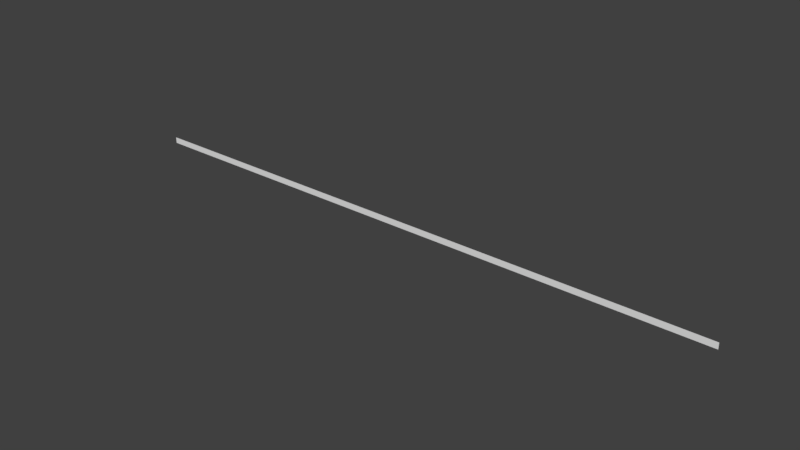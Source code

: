 # Source: DKCBackgroundMesh.blend  (saved by Blender 2.79.0; exported with 4.5.12 LTS)
import bpy
from mathutils import Matrix  # noqa: F401  (used for matrix-valued properties, if any)

bpy.ops.wm.read_factory_settings(use_empty=True)
scene = bpy.context.scene
scene.name = 'Scene'

# ---- collections
col_collection_1 = bpy.data.collections.new('Collection 1'); scene.collection.children.link(col_collection_1)

# ---- materials (node trees are filled in below, after node groups)
mat_material = bpy.data.materials.new('Material')
mat_material.alpha_threshold = 0.0
mat_material.use_transparent_shadow = False
mat_material.roughness = 0.5

# ---- material node trees

# ---- world
world_world = bpy.data.worlds.new('World'); scene.world = world_world
world_world.color = (0.05088, 0.05088, 0.05088)
world_world.use_sun_shadow = False
world_world.sun_shadow_jitter_overblur = 0.0
world_world.cycles.sampling_method = 'MANUAL'

# ---- meshes
me_plane = bpy.data.meshes.new('Plane')
me_plane.from_pydata([(-109.9, 2.711e-10, 4.0), (-109.9, 2.711e-10, -4.0), (-107.1, 2.711e-10, 4.0), (-104.4, 2.711e-10, 4.0), (-101.6, 2.711e-10, 4.0), (-98.85, 2.711e-10, 4.0), (-96.1, 2.711e-10, 4.0), (-93.34, 2.711e-10, 4.0), (-90.58, 2.711e-10, 4.0), (-87.83, 2.711e-10, 4.0), (-85.07, 2.711e-10, 4.0), (-82.32, 2.711e-10, 4.0), (-79.56, 2.711e-10, 4.0), (-76.81, 2.711e-10, 4.0), (-74.05, 2.711e-10, 4.0), (-71.3, 2.711e-10, 4.0), (-68.54, 2.711e-10, 4.0), (-65.79, 2.711e-10, 4.0), (-63.03, 2.711e-10, 4.0), (-60.28, 2.711e-10, 4.0), (-57.52, 2.711e-10, 4.0), (-54.76, 2.711e-10, 4.0), (-52.01, 2.711e-10, 4.0), (-49.25, 2.711e-10, 4.0), (-46.5, 2.711e-10, 4.0), (-43.74, 2.711e-10, 4.0), (-40.99, 2.711e-10, 4.0), (-38.23, 2.711e-10, 4.0), (-35.48, 2.711e-10, 4.0), (-32.72, 2.711e-10, 4.0), (-29.97, 2.711e-10, 4.0), (-27.21, 2.711e-10, 4.0), (-24.45, 2.711e-10, 4.0), (-21.7, 2.711e-10, 4.0), (-18.94, 2.711e-10, 4.0), (-16.19, 2.711e-10, 4.0), (-13.43, 2.711e-10, 4.0), (-10.68, 2.711e-10, 4.0), (-7.922, 2.711e-10, 4.0), (-5.166, 2.711e-10, 4.0), (-2.411, 2.711e-10, 4.0), (0.3444, 2.711e-10, 4.0), (3.1, 2.711e-10, 4.0), (5.855, 2.711e-10, 4.0), (8.611, 2.711e-10, 4.0), (11.37, 2.711e-10, 4.0), (14.12, 2.711e-10, 4.0), (16.88, 2.711e-10, 4.0), (19.63, 2.711e-10, 4.0), (22.39, 2.711e-10, 4.0), (25.14, 2.711e-10, 4.0), (27.9, 2.711e-10, 4.0), (30.65, 2.711e-10, 4.0), (33.41, 2.711e-10, 4.0), (36.16, 2.711e-10, 4.0), (38.92, 2.711e-10, 4.0), (41.68, 2.711e-10, 4.0), (44.43, 2.711e-10, 4.0), (47.19, 2.711e-10, 4.0), (49.94, 2.711e-10, 4.0), (52.7, 2.711e-10, 4.0), (55.45, 2.711e-10, 4.0), (58.21, 2.711e-10, 4.0), (60.96, 2.711e-10, 4.0), (63.72, 2.711e-10, 4.0), (66.47, 2.711e-10, 4.0), (69.23, 2.711e-10, 4.0), (71.99, 2.711e-10, 4.0), (74.74, 2.711e-10, 4.0), (77.5, 2.711e-10, 4.0), (80.25, 2.711e-10, 4.0), (83.01, 2.711e-10, 4.0), (85.76, 2.711e-10, 4.0), (88.52, 2.711e-10, 4.0), (91.27, 2.711e-10, 4.0), (94.03, 2.711e-10, 4.0), (96.78, 2.711e-10, 4.0), (99.54, 2.711e-10, 4.0), (102.3, 2.711e-10, 4.0), (105.1, 2.711e-10, 4.0), (107.8, 2.711e-10, 4.0), (107.8, 2.711e-10, -4.0), (105.1, 2.711e-10, -4.0), (102.3, 2.711e-10, -4.0), (99.54, 2.711e-10, -4.0), (96.78, 2.711e-10, -4.0), (94.03, 2.711e-10, -4.0), (91.27, 2.711e-10, -4.0), (88.52, 2.711e-10, -4.0), (85.76, 2.711e-10, -4.0), (83.01, 2.711e-10, -4.0), (80.25, 2.711e-10, -4.0), (77.5, 2.711e-10, -4.0), (74.74, 2.711e-10, -4.0), (71.99, 2.711e-10, -4.0), (69.23, 2.711e-10, -4.0), (66.47, 2.711e-10, -4.0), (63.72, 2.711e-10, -4.0), (60.96, 2.711e-10, -4.0), (58.21, 2.711e-10, -4.0), (55.45, 2.711e-10, -4.0), (52.7, 2.711e-10, -4.0), (49.94, 2.711e-10, -4.0), (47.19, 2.711e-10, -4.0), (44.43, 2.711e-10, -4.0), (41.68, 2.711e-10, -4.0), (38.92, 2.711e-10, -4.0), (36.17, 2.711e-10, -4.0), (33.41, 2.711e-10, -4.0), (30.65, 2.711e-10, -4.0), (27.9, 2.711e-10, -4.0), (25.14, 2.711e-10, -4.0), (22.39, 2.711e-10, -4.0), (19.63, 2.711e-10, -4.0), (16.88, 2.711e-10, -4.0), (14.12, 2.711e-10, -4.0), (11.37, 2.711e-10, -4.0), (8.611, 2.711e-10, -4.0), (5.855, 2.711e-10, -4.0), (3.1, 2.711e-10, -4.0), (0.3444, 2.711e-10, -4.0), (-2.411, 2.711e-10, -4.0), (-5.166, 2.711e-10, -4.0), (-7.922, 2.711e-10, -4.0), (-10.68, 2.711e-10, -4.0), (-13.43, 2.711e-10, -4.0), (-16.19, 2.711e-10, -4.0), (-18.94, 2.711e-10, -4.0), (-21.7, 2.711e-10, -4.0), (-24.45, 2.711e-10, -4.0), (-27.21, 2.711e-10, -4.0), (-29.97, 2.711e-10, -4.0), (-32.72, 2.711e-10, -4.0), (-35.48, 2.711e-10, -4.0), (-38.23, 2.711e-10, -4.0), (-40.99, 2.711e-10, -4.0), (-43.74, 2.711e-10, -4.0), (-46.5, 2.711e-10, -4.0), (-49.25, 2.711e-10, -4.0), (-52.01, 2.711e-10, -4.0), (-54.76, 2.711e-10, -4.0), (-57.52, 2.711e-10, -4.0), (-60.28, 2.711e-10, -4.0), (-63.03, 2.711e-10, -4.0), (-65.79, 2.711e-10, -4.0), (-68.54, 2.711e-10, -4.0), (-71.3, 2.711e-10, -4.0), (-74.05, 2.711e-10, -4.0), (-76.81, 2.711e-10, -4.0), (-79.56, 2.711e-10, -4.0), (-82.32, 2.711e-10, -4.0), (-85.07, 2.711e-10, -4.0), (-87.83, 2.711e-10, -4.0), (-90.58, 2.711e-10, -4.0), (-93.34, 2.711e-10, -4.0), (-96.1, 2.711e-10, -4.0), (-98.85, 2.711e-10, -4.0), (-101.6, 2.711e-10, -4.0), (-104.4, 2.711e-10, -4.0), (-107.1, 2.711e-10, -4.0), (-107.8, 2.711e-10, -4.0), (-108.5, 2.711e-10, -4.0), (-109.2, 2.711e-10, -4.0), (-109.2, 2.711e-10, 4.0), (-108.5, 2.711e-10, 4.0), (-107.8, 2.711e-10, 4.0), (-106.4, 2.711e-10, 4.0), (-105.7, 2.711e-10, 4.0), (-105.1, 2.711e-10, 4.0), (-103.7, 2.711e-10, 4.0), (-103.0, 2.711e-10, 4.0), (-102.3, 2.711e-10, 4.0), (-100.9, 2.711e-10, 4.0), (-100.2, 2.711e-10, 4.0), (-99.54, 2.711e-10, 4.0), (-98.16, 2.711e-10, 4.0), (-97.47, 2.711e-10, 4.0), (-96.78, 2.711e-10, 4.0), (-95.41, 2.711e-10, 4.0), (-94.72, 2.711e-10, 4.0), (-94.03, 2.711e-10, 4.0), (-92.65, 2.711e-10, 4.0), (-91.96, 2.711e-10, 4.0), (-91.27, 2.711e-10, 4.0), (-89.9, 2.711e-10, 4.0), (-89.21, 2.711e-10, 4.0), (-88.52, 2.711e-10, 4.0), (-87.14, 2.711e-10, 4.0), (-86.45, 2.711e-10, 4.0), (-85.76, 2.711e-10, 4.0), (-84.39, 2.711e-10, 4.0), (-83.7, 2.711e-10, 4.0), (-83.01, 2.711e-10, 4.0), (-81.63, 2.711e-10, 4.0), (-80.94, 2.711e-10, 4.0), (-80.25, 2.711e-10, 4.0), (-78.87, 2.711e-10, 4.0), (-78.19, 2.711e-10, 4.0), (-77.5, 2.711e-10, 4.0), (-76.12, 2.711e-10, 4.0), (-75.43, 2.711e-10, 4.0), (-74.74, 2.711e-10, 4.0), (-73.36, 2.711e-10, 4.0), (-72.67, 2.711e-10, 4.0), (-71.99, 2.711e-10, 4.0), (-70.61, 2.711e-10, 4.0), (-69.92, 2.711e-10, 4.0), (-69.23, 2.711e-10, 4.0), (-67.85, 2.711e-10, 4.0), (-67.16, 2.711e-10, 4.0), (-66.47, 2.711e-10, 4.0), (-65.1, 2.711e-10, 4.0), (-64.41, 2.711e-10, 4.0), (-63.72, 2.711e-10, 4.0), (-62.34, 2.711e-10, 4.0), (-61.65, 2.711e-10, 4.0), (-60.96, 2.711e-10, 4.0), (-59.59, 2.711e-10, 4.0), (-58.9, 2.711e-10, 4.0), (-58.21, 2.711e-10, 4.0), (-56.83, 2.711e-10, 4.0), (-56.14, 2.711e-10, 4.0), (-55.45, 2.711e-10, 4.0), (-54.08, 2.711e-10, 4.0), (-53.39, 2.711e-10, 4.0), (-52.7, 2.711e-10, 4.0), (-51.32, 2.711e-10, 4.0), (-50.63, 2.711e-10, 4.0), (-49.94, 2.711e-10, 4.0), (-48.56, 2.711e-10, 4.0), (-47.88, 2.711e-10, 4.0), (-47.19, 2.711e-10, 4.0), (-45.81, 2.711e-10, 4.0), (-45.12, 2.711e-10, 4.0), (-44.43, 2.711e-10, 4.0), (-43.05, 2.711e-10, 4.0), (-42.36, 2.711e-10, 4.0), (-41.68, 2.711e-10, 4.0), (-40.3, 2.711e-10, 4.0), (-39.61, 2.711e-10, 4.0), (-38.92, 2.711e-10, 4.0), (-37.54, 2.711e-10, 4.0), (-36.85, 2.711e-10, 4.0), (-36.17, 2.711e-10, 4.0), (-34.79, 2.711e-10, 4.0), (-34.1, 2.711e-10, 4.0), (-33.41, 2.711e-10, 4.0), (-32.03, 2.711e-10, 4.0), (-31.34, 2.711e-10, 4.0), (-30.65, 2.711e-10, 4.0), (-29.28, 2.711e-10, 4.0), (-28.59, 2.711e-10, 4.0), (-27.9, 2.711e-10, 4.0), (-26.52, 2.711e-10, 4.0), (-25.83, 2.711e-10, 4.0), (-25.14, 2.711e-10, 4.0), (-23.77, 2.711e-10, 4.0), (-23.08, 2.711e-10, 4.0), (-22.39, 2.711e-10, 4.0), (-21.01, 2.711e-10, 4.0), (-20.32, 2.711e-10, 4.0), (-19.63, 2.711e-10, 4.0), (-18.25, 2.711e-10, 4.0), (-17.57, 2.711e-10, 4.0), (-16.88, 2.711e-10, 4.0), (-15.5, 2.711e-10, 4.0), (-14.81, 2.711e-10, 4.0), (-14.12, 2.711e-10, 4.0), (-12.74, 2.711e-10, 4.0), (-12.06, 2.711e-10, 4.0), (-11.37, 2.711e-10, 4.0), (-9.988, 2.711e-10, 4.0), (-9.3, 2.711e-10, 4.0), (-8.611, 2.711e-10, 4.0), (-7.233, 2.711e-10, 4.0), (-6.544, 2.711e-10, 4.0), (-5.855, 2.711e-10, 4.0), (-4.478, 2.711e-10, 4.0), (-3.789, 2.711e-10, 4.0), (-3.1, 2.711e-10, 4.0), (-1.722, 2.711e-10, 4.0), (-1.033, 2.711e-10, 4.0), (-0.3445, 2.711e-10, 4.0), (1.033, 2.711e-10, 4.0), (1.722, 2.711e-10, 4.0), (2.411, 2.711e-10, 4.0), (3.789, 2.711e-10, 4.0), (4.478, 2.711e-10, 4.0), (5.166, 2.711e-10, 4.0), (6.544, 2.711e-10, 4.0), (7.233, 2.711e-10, 4.0), (7.922, 2.711e-10, 4.0), (9.3, 2.711e-10, 4.0), (9.988, 2.711e-10, 4.0), (10.68, 2.711e-10, 4.0), (12.05, 2.711e-10, 4.0), (12.74, 2.711e-10, 4.0), (13.43, 2.711e-10, 4.0), (14.81, 2.711e-10, 4.0), (15.5, 2.711e-10, 4.0), (16.19, 2.711e-10, 4.0), (17.57, 2.711e-10, 4.0), (18.25, 2.711e-10, 4.0), (18.94, 2.711e-10, 4.0), (20.32, 2.711e-10, 4.0), (21.01, 2.711e-10, 4.0), (21.7, 2.711e-10, 4.0), (23.08, 2.711e-10, 4.0), (23.77, 2.711e-10, 4.0), (24.45, 2.711e-10, 4.0), (25.83, 2.711e-10, 4.0), (26.52, 2.711e-10, 4.0), (27.21, 2.711e-10, 4.0), (28.59, 2.711e-10, 4.0), (29.28, 2.711e-10, 4.0), (29.97, 2.711e-10, 4.0), (31.34, 2.711e-10, 4.0), (32.03, 2.711e-10, 4.0), (32.72, 2.711e-10, 4.0), (34.1, 2.711e-10, 4.0), (34.79, 2.711e-10, 4.0), (35.48, 2.711e-10, 4.0), (36.85, 2.711e-10, 4.0), (37.54, 2.711e-10, 4.0), (38.23, 2.711e-10, 4.0), (39.61, 2.711e-10, 4.0), (40.3, 2.711e-10, 4.0), (40.99, 2.711e-10, 4.0), (42.36, 2.711e-10, 4.0), (43.05, 2.711e-10, 4.0), (43.74, 2.711e-10, 4.0), (45.12, 2.711e-10, 4.0), (45.81, 2.711e-10, 4.0), (46.5, 2.711e-10, 4.0), (47.88, 2.711e-10, 4.0), (48.56, 2.711e-10, 4.0), (49.25, 2.711e-10, 4.0), (50.63, 2.711e-10, 4.0), (51.32, 2.711e-10, 4.0), (52.01, 2.711e-10, 4.0), (53.39, 2.711e-10, 4.0), (54.08, 2.711e-10, 4.0), (54.76, 2.711e-10, 4.0), (56.14, 2.711e-10, 4.0), (56.83, 2.711e-10, 4.0), (57.52, 2.711e-10, 4.0), (58.9, 2.711e-10, 4.0), (59.59, 2.711e-10, 4.0), (60.28, 2.711e-10, 4.0), (61.65, 2.711e-10, 4.0), (62.34, 2.711e-10, 4.0), (63.03, 2.711e-10, 4.0), (64.41, 2.711e-10, 4.0), (65.1, 2.711e-10, 4.0), (65.79, 2.711e-10, 4.0), (67.16, 2.711e-10, 4.0), (67.85, 2.711e-10, 4.0), (68.54, 2.711e-10, 4.0), (69.92, 2.711e-10, 4.0), (70.61, 2.711e-10, 4.0), (71.3, 2.711e-10, 4.0), (72.67, 2.711e-10, 4.0), (73.36, 2.711e-10, 4.0), (74.05, 2.711e-10, 4.0), (75.43, 2.711e-10, 4.0), (76.12, 2.711e-10, 4.0), (76.81, 2.711e-10, 4.0), (78.19, 2.711e-10, 4.0), (78.87, 2.711e-10, 4.0), (79.56, 2.711e-10, 4.0), (80.94, 2.711e-10, 4.0), (81.63, 2.711e-10, 4.0), (82.32, 2.711e-10, 4.0), (83.7, 2.711e-10, 4.0), (84.39, 2.711e-10, 4.0), (85.07, 2.711e-10, 4.0), (86.45, 2.711e-10, 4.0), (87.14, 2.711e-10, 4.0), (87.83, 2.711e-10, 4.0), (89.21, 2.711e-10, 4.0), (89.9, 2.711e-10, 4.0), (90.58, 2.711e-10, 4.0), (91.96, 2.711e-10, 4.0), (92.65, 2.711e-10, 4.0), (93.34, 2.711e-10, 4.0), (94.72, 2.711e-10, 4.0), (95.41, 2.711e-10, 4.0), (96.1, 2.711e-10, 4.0), (97.47, 2.711e-10, 4.0), (98.16, 2.711e-10, 4.0), (98.85, 2.711e-10, 4.0), (100.2, 2.711e-10, 4.0), (100.9, 2.711e-10, 4.0), (101.6, 2.711e-10, 4.0), (103.0, 2.711e-10, 4.0), (103.7, 2.711e-10, 4.0), (104.4, 2.711e-10, 4.0), (105.7, 2.711e-10, 4.0), (106.4, 2.711e-10, 4.0), (107.1, 2.711e-10, 4.0), (108.5, 2.711e-10, 4.0), (109.2, 2.711e-10, 4.0), (-167.7, 2.711e-10, 4.0), (109.2, 2.711e-10, -4.0), (108.5, 2.711e-10, -4.0), (107.1, 2.711e-10, -4.0), (106.4, 2.711e-10, -4.0), (105.7, 2.711e-10, -4.0), (104.4, 2.711e-10, -4.0), (103.7, 2.711e-10, -4.0), (103.0, 2.711e-10, -4.0), (101.6, 2.711e-10, -4.0), (100.9, 2.711e-10, -4.0), (100.2, 2.711e-10, -4.0), (98.85, 2.711e-10, -4.0), (98.16, 2.711e-10, -4.0), (97.47, 2.711e-10, -4.0), (96.1, 2.711e-10, -4.0), (95.41, 2.711e-10, -4.0), (94.72, 2.711e-10, -4.0), (93.34, 2.711e-10, -4.0), (92.65, 2.711e-10, -4.0), (91.96, 2.711e-10, -4.0), (90.58, 2.711e-10, -4.0), (89.9, 2.711e-10, -4.0), (89.21, 2.711e-10, -4.0), (87.83, 2.711e-10, -4.0), (87.14, 2.711e-10, -4.0), (86.45, 2.711e-10, -4.0), (85.07, 2.711e-10, -4.0), (84.39, 2.711e-10, -4.0), (83.7, 2.711e-10, -4.0), (82.32, 2.711e-10, -4.0), (81.63, 2.711e-10, -4.0), (80.94, 2.711e-10, -4.0), (79.56, 2.711e-10, -4.0), (78.87, 2.711e-10, -4.0), (78.19, 2.711e-10, -4.0), (76.81, 2.711e-10, -4.0), (76.12, 2.711e-10, -4.0), (75.43, 2.711e-10, -4.0), (74.05, 2.711e-10, -4.0), (73.36, 2.711e-10, -4.0), (72.67, 2.711e-10, -4.0), (71.3, 2.711e-10, -4.0), (70.61, 2.711e-10, -4.0), (69.92, 2.711e-10, -4.0), (68.54, 2.711e-10, -4.0), (67.85, 2.711e-10, -4.0), (67.16, 2.711e-10, -4.0), (65.79, 2.711e-10, -4.0), (65.1, 2.711e-10, -4.0), (64.41, 2.711e-10, -4.0), (63.03, 2.711e-10, -4.0), (62.34, 2.711e-10, -4.0), (61.65, 2.711e-10, -4.0), (60.28, 2.711e-10, -4.0), (59.59, 2.711e-10, -4.0), (58.9, 2.711e-10, -4.0), (57.52, 2.711e-10, -4.0), (56.83, 2.711e-10, -4.0), (56.14, 2.711e-10, -4.0), (54.76, 2.711e-10, -4.0), (54.08, 2.711e-10, -4.0), (53.39, 2.711e-10, -4.0), (52.01, 2.711e-10, -4.0), (51.32, 2.711e-10, -4.0), (50.63, 2.711e-10, -4.0), (49.25, 2.711e-10, -4.0), (48.56, 2.711e-10, -4.0), (47.88, 2.711e-10, -4.0), (46.5, 2.711e-10, -4.0), (45.81, 2.711e-10, -4.0), (45.12, 2.711e-10, -4.0), (43.74, 2.711e-10, -4.0), (43.05, 2.711e-10, -4.0), (42.36, 2.711e-10, -4.0), (40.99, 2.711e-10, -4.0), (40.3, 2.711e-10, -4.0), (39.61, 2.711e-10, -4.0), (38.23, 2.711e-10, -4.0), (37.54, 2.711e-10, -4.0), (36.85, 2.711e-10, -4.0), (35.48, 2.711e-10, -4.0), (34.79, 2.711e-10, -4.0), (34.1, 2.711e-10, -4.0), (32.72, 2.711e-10, -4.0), (32.03, 2.711e-10, -4.0), (31.34, 2.711e-10, -4.0), (29.97, 2.711e-10, -4.0), (29.28, 2.711e-10, -4.0), (28.59, 2.711e-10, -4.0), (27.21, 2.711e-10, -4.0), (26.52, 2.711e-10, -4.0), (25.83, 2.711e-10, -4.0), (24.45, 2.711e-10, -4.0), (23.77, 2.711e-10, -4.0), (23.08, 2.711e-10, -4.0), (21.7, 2.711e-10, -4.0), (21.01, 2.711e-10, -4.0), (20.32, 2.711e-10, -4.0), (18.94, 2.711e-10, -4.0), (18.25, 2.711e-10, -4.0), (17.57, 2.711e-10, -4.0), (16.19, 2.711e-10, -4.0), (15.5, 2.711e-10, -4.0), (14.81, 2.711e-10, -4.0), (13.43, 2.711e-10, -4.0), (12.74, 2.711e-10, -4.0), (12.06, 2.711e-10, -4.0), (10.68, 2.711e-10, -4.0), (9.988, 2.711e-10, -4.0), (9.3, 2.711e-10, -4.0), (7.922, 2.711e-10, -4.0), (7.233, 2.711e-10, -4.0), (6.544, 2.711e-10, -4.0), (5.166, 2.711e-10, -4.0), (4.478, 2.711e-10, -4.0), (3.789, 2.711e-10, -4.0), (2.411, 2.711e-10, -4.0), (1.722, 2.711e-10, -4.0), (1.033, 2.711e-10, -4.0), (-0.3444, 2.711e-10, -4.0), (-1.033, 2.711e-10, -4.0), (-1.722, 2.711e-10, -4.0), (-3.1, 2.711e-10, -4.0), (-3.789, 2.711e-10, -4.0), (-4.478, 2.711e-10, -4.0), (-5.855, 2.711e-10, -4.0), (-6.544, 2.711e-10, -4.0), (-7.233, 2.711e-10, -4.0), (-8.611, 2.711e-10, -4.0), (-9.3, 2.711e-10, -4.0), (-9.988, 2.711e-10, -4.0), (-11.37, 2.711e-10, -4.0), (-12.05, 2.711e-10, -4.0), (-12.74, 2.711e-10, -4.0), (-14.12, 2.711e-10, -4.0), (-14.81, 2.711e-10, -4.0), (-15.5, 2.711e-10, -4.0), (-16.88, 2.711e-10, -4.0), (-17.57, 2.711e-10, -4.0), (-18.25, 2.711e-10, -4.0), (-19.63, 2.711e-10, -4.0), (-20.32, 2.711e-10, -4.0), (-21.01, 2.711e-10, -4.0), (-22.39, 2.711e-10, -4.0), (-23.08, 2.711e-10, -4.0), (-23.77, 2.711e-10, -4.0), (-25.14, 2.711e-10, -4.0), (-25.83, 2.711e-10, -4.0), (-26.52, 2.711e-10, -4.0), (-27.9, 2.711e-10, -4.0), (-28.59, 2.711e-10, -4.0), (-29.28, 2.711e-10, -4.0), (-30.65, 2.711e-10, -4.0), (-31.34, 2.711e-10, -4.0), (-32.03, 2.711e-10, -4.0), (-33.41, 2.711e-10, -4.0), (-34.1, 2.711e-10, -4.0), (-34.79, 2.711e-10, -4.0), (-36.16, 2.711e-10, -4.0), (-36.85, 2.711e-10, -4.0), (-37.54, 2.711e-10, -4.0), (-38.92, 2.711e-10, -4.0), (-39.61, 2.711e-10, -4.0), (-40.3, 2.711e-10, -4.0), (-41.68, 2.711e-10, -4.0), (-42.36, 2.711e-10, -4.0), (-43.05, 2.711e-10, -4.0), (-44.43, 2.711e-10, -4.0), (-45.12, 2.711e-10, -4.0), (-45.81, 2.711e-10, -4.0), (-47.19, 2.711e-10, -4.0), (-47.88, 2.711e-10, -4.0), (-48.56, 2.711e-10, -4.0), (-49.94, 2.711e-10, -4.0), (-50.63, 2.711e-10, -4.0), (-51.32, 2.711e-10, -4.0), (-52.7, 2.711e-10, -4.0), (-53.39, 2.711e-10, -4.0), (-54.08, 2.711e-10, -4.0), (-55.45, 2.711e-10, -4.0), (-56.14, 2.711e-10, -4.0), (-56.83, 2.711e-10, -4.0), (-58.21, 2.711e-10, -4.0), (-58.9, 2.711e-10, -4.0), (-59.59, 2.711e-10, -4.0), (-60.96, 2.711e-10, -4.0), (-61.65, 2.711e-10, -4.0), (-62.34, 2.711e-10, -4.0), (-63.72, 2.711e-10, -4.0), (-64.41, 2.711e-10, -4.0), (-65.1, 2.711e-10, -4.0), (-66.47, 2.711e-10, -4.0), (-67.16, 2.711e-10, -4.0), (-67.85, 2.711e-10, -4.0), (-69.23, 2.711e-10, -4.0), (-69.92, 2.711e-10, -4.0), (-70.61, 2.711e-10, -4.0), (-71.99, 2.711e-10, -4.0), (-72.67, 2.711e-10, -4.0), (-73.36, 2.711e-10, -4.0), (-74.74, 2.711e-10, -4.0), (-75.43, 2.711e-10, -4.0), (-76.12, 2.711e-10, -4.0), (-77.5, 2.711e-10, -4.0), (-78.19, 2.711e-10, -4.0), (-78.87, 2.711e-10, -4.0), (-80.25, 2.711e-10, -4.0), (-80.94, 2.711e-10, -4.0), (-81.63, 2.711e-10, -4.0), (-83.01, 2.711e-10, -4.0), (-83.7, 2.711e-10, -4.0), (-84.39, 2.711e-10, -4.0), (-85.76, 2.711e-10, -4.0), (-86.45, 2.711e-10, -4.0), (-87.14, 2.711e-10, -4.0), (-88.52, 2.711e-10, -4.0), (-89.21, 2.711e-10, -4.0), (-89.9, 2.711e-10, -4.0), (-91.27, 2.711e-10, -4.0), (-91.96, 2.711e-10, -4.0), (-92.65, 2.711e-10, -4.0), (-94.03, 2.711e-10, -4.0), (-94.72, 2.711e-10, -4.0), (-95.41, 2.711e-10, -4.0), (-96.78, 2.711e-10, -4.0), (-97.47, 2.711e-10, -4.0), (-98.16, 2.711e-10, -4.0), (-99.54, 2.711e-10, -4.0), (-100.2, 2.711e-10, -4.0), (-100.9, 2.711e-10, -4.0), (-102.3, 2.711e-10, -4.0), (-103.0, 2.711e-10, -4.0), (-103.7, 2.711e-10, -4.0), (-105.1, 2.711e-10, -4.0), (-105.7, 2.711e-10, -4.0), (-106.4, 2.711e-10, -4.0), (109.7, 2.711e-10, 4.0), (167.5, 2.711e-10, 4.0), (167.5, 2.711e-10, -4.0), (109.7, 2.711e-10, -4.0), (-167.7, 2.711e-10, -4.0), (392.8, 2.711e-10, 4.0), (392.8, 2.711e-10, -4.0), (-393.0, 2.711e-10, 4.0), (-393.0, 2.711e-10, -4.0), (-242.8, 2.711e-10, -4.0), (-317.9, 2.711e-10, -4.0), (-317.9, 2.711e-10, 4.0), (-242.8, 2.711e-10, 4.0), (242.6, 2.711e-10, 4.0), (317.7, 2.711e-10, 4.0), (317.7, 2.711e-10, -4.0), (242.6, 2.711e-10, -4.0), (261.4, 2.711e-10, 4.0), (280.2, 2.711e-10, 4.0), (298.9, 2.711e-10, 4.0), (298.9, 2.711e-10, -4.0), (280.2, 2.711e-10, -4.0), (261.4, 2.711e-10, -4.0), (-261.6, 2.711e-10, -4.0), (-280.4, 2.711e-10, -4.0), (-299.1, 2.711e-10, -4.0), (-299.1, 2.711e-10, 4.0), (-280.4, 2.711e-10, 4.0), (-261.6, 2.711e-10, 4.0), (-271.0, 2.711e-10, -4.0), (-271.0, 2.711e-10, 4.0), (-252.2, 2.711e-10, 4.0), (-252.2, 2.711e-10, -4.0), (-234.5, 2.711e-10, 4.0), (-226.1, 2.711e-10, 4.0), (-217.8, 2.711e-10, 4.0), (-209.5, 2.711e-10, 4.0), (-201.1, 2.711e-10, 4.0), (-192.8, 2.711e-10, 4.0), (-184.4, 2.711e-10, 4.0), (-176.1, 2.711e-10, 4.0), (-176.1, 2.711e-10, -4.0), (-184.4, 2.711e-10, -4.0), (-192.8, 2.711e-10, -4.0), (-201.1, 2.711e-10, -4.0), (-209.4, 2.711e-10, -4.0), (-217.8, 2.711e-10, -4.0), (-226.1, 2.711e-10, -4.0), (-234.5, 2.711e-10, -4.0), (-163.6, 2.711e-10, 4.0), (-159.5, 2.711e-10, 4.0), (-155.3, 2.711e-10, 4.0), (-151.2, 2.711e-10, 4.0), (-147.1, 2.711e-10, 4.0), (-142.9, 2.711e-10, 4.0), (-138.8, 2.711e-10, 4.0), (-134.7, 2.711e-10, 4.0), (-130.5, 2.711e-10, 4.0), (-126.4, 2.711e-10, 4.0), (-122.3, 2.711e-10, 4.0), (-118.1, 2.711e-10, 4.0), (-114.0, 2.711e-10, 4.0), (-114.0, 2.711e-10, -4.0), (-118.1, 2.711e-10, -4.0), (-122.3, 2.711e-10, -4.0), (-126.4, 2.711e-10, -4.0), (-130.5, 2.711e-10, -4.0), (-134.7, 2.711e-10, -4.0), (-138.8, 2.711e-10, -4.0), (-142.9, 2.711e-10, -4.0), (-147.1, 2.711e-10, -4.0), (-151.2, 2.711e-10, -4.0), (-155.3, 2.711e-10, -4.0), (-159.5, 2.711e-10, -4.0), (-163.6, 2.711e-10, -4.0), (113.8, 2.711e-10, 4.0), (117.9, 2.711e-10, 4.0), (122.1, 2.711e-10, 4.0), (126.2, 2.711e-10, 4.0), (130.3, 2.711e-10, 4.0), (134.5, 2.711e-10, 4.0), (138.6, 2.711e-10, 4.0), (142.7, 2.711e-10, 4.0), (146.9, 2.711e-10, 4.0), (151.0, 2.711e-10, 4.0), (155.1, 2.711e-10, 4.0), (159.3, 2.711e-10, 4.0), (163.4, 2.711e-10, 4.0), (163.4, 2.711e-10, -4.0), (159.3, 2.711e-10, -4.0), (155.1, 2.711e-10, -4.0), (151.0, 2.711e-10, -4.0), (146.9, 2.711e-10, -4.0), (142.7, 2.711e-10, -4.0), (138.6, 2.711e-10, -4.0), (134.5, 2.711e-10, -4.0), (130.3, 2.711e-10, -4.0), (126.2, 2.711e-10, -4.0), (122.1, 2.711e-10, -4.0), (117.9, 2.711e-10, -4.0), (113.8, 2.711e-10, -4.0), (234.3, 2.711e-10, -4.0), (225.9, 2.711e-10, -4.0), (217.6, 2.711e-10, -4.0), (209.3, 2.711e-10, -4.0), (200.9, 2.711e-10, -4.0), (192.6, 2.711e-10, -4.0), (184.2, 2.711e-10, -4.0), (175.9, 2.711e-10, -4.0), (175.9, 2.711e-10, 4.0), (184.2, 2.711e-10, 4.0), (192.6, 2.711e-10, 4.0), (200.9, 2.711e-10, 4.0), (209.2, 2.711e-10, 4.0), (217.6, 2.711e-10, 4.0), (225.9, 2.711e-10, 4.0), (234.3, 2.711e-10, 4.0), (252.0, 2.711e-10, -4.0), (252.0, 2.711e-10, 4.0), (270.8, 2.711e-10, 4.0), (270.8, 2.711e-10, -4.0)], [], [(165, 2, 159, 160), (168, 3, 158, 636), (171, 4, 157, 633), (174, 5, 156, 630), (177, 6, 155, 627), (180, 7, 154, 624), (183, 8, 153, 621), (186, 9, 152, 618), (189, 10, 151, 615), (192, 11, 150, 612), (195, 12, 149, 609), (198, 13, 148, 606), (201, 14, 147, 603), (204, 15, 146, 600), (207, 16, 145, 597), (210, 17, 144, 594), (213, 18, 143, 591), (216, 19, 142, 588), (219, 20, 141, 585), (222, 21, 140, 582), (225, 22, 139, 579), (228, 23, 138, 576), (231, 24, 137, 573), (234, 25, 136, 570), (237, 26, 135, 567), (240, 27, 134, 564), (243, 28, 133, 561), (246, 29, 132, 558), (249, 30, 131, 555), (252, 31, 130, 552), (255, 32, 129, 549), (258, 33, 128, 546), (261, 34, 127, 543), (264, 35, 126, 540), (267, 36, 125, 537), (270, 37, 124, 534), (273, 38, 123, 531), (276, 39, 122, 528), (279, 40, 121, 525), (282, 41, 120, 522), (285, 42, 119, 519), (288, 43, 118, 516), (291, 44, 117, 513), (294, 45, 116, 510), (297, 46, 115, 507), (300, 47, 114, 504), (303, 48, 113, 501), (306, 49, 112, 498), (309, 50, 111, 495), (312, 51, 110, 492), (315, 52, 109, 489), (318, 53, 108, 486), (321, 54, 107, 483), (324, 55, 106, 480), (327, 56, 105, 477), (330, 57, 104, 474), (333, 58, 103, 471), (336, 59, 102, 468), (339, 60, 101, 465), (342, 61, 100, 462), (345, 62, 99, 459), (348, 63, 98, 456), (351, 64, 97, 453), (354, 65, 96, 450), (357, 66, 95, 447), (360, 67, 94, 444), (363, 68, 93, 441), (366, 69, 92, 438), (369, 70, 91, 435), (372, 71, 90, 432), (375, 72, 89, 429), (378, 73, 88, 426), (381, 74, 87, 423), (384, 75, 86, 420), (387, 76, 85, 417), (390, 77, 84, 414), (393, 78, 83, 411), (396, 79, 82, 408), (399, 80, 81, 405), (80, 400, 404, 81), (400, 401, 403, 404), (401, 639, 642, 403), (79, 397, 407, 82), (397, 398, 406, 407), (398, 399, 405, 406), (78, 394, 410, 83), (394, 395, 409, 410), (395, 396, 408, 409), (77, 391, 413, 84), (391, 392, 412, 413), (392, 393, 411, 412), (76, 388, 416, 85), (388, 389, 415, 416), (389, 390, 414, 415), (75, 385, 419, 86), (385, 386, 418, 419), (386, 387, 417, 418), (74, 382, 422, 87), (382, 383, 421, 422), (383, 384, 420, 421), (73, 379, 425, 88), (379, 380, 424, 425), (380, 381, 423, 424), (72, 376, 428, 89), (376, 377, 427, 428), (377, 378, 426, 427), (71, 373, 431, 90), (373, 374, 430, 431), (374, 375, 429, 430), (70, 370, 434, 91), (370, 371, 433, 434), (371, 372, 432, 433), (69, 367, 437, 92), (367, 368, 436, 437), (368, 369, 435, 436), (68, 364, 440, 93), (364, 365, 439, 440), (365, 366, 438, 439), (67, 361, 443, 94), (361, 362, 442, 443), (362, 363, 441, 442), (66, 358, 446, 95), (358, 359, 445, 446), (359, 360, 444, 445), (65, 355, 449, 96), (355, 356, 448, 449), (356, 357, 447, 448), (64, 352, 452, 97), (352, 353, 451, 452), (353, 354, 450, 451), (63, 349, 455, 98), (349, 350, 454, 455), (350, 351, 453, 454), (62, 346, 458, 99), (346, 347, 457, 458), (347, 348, 456, 457), (61, 343, 461, 100), (343, 344, 460, 461), (344, 345, 459, 460), (60, 340, 464, 101), (340, 341, 463, 464), (341, 342, 462, 463), (59, 337, 467, 102), (337, 338, 466, 467), (338, 339, 465, 466), (58, 334, 470, 103), (334, 335, 469, 470), (335, 336, 468, 469), (57, 331, 473, 104), (331, 332, 472, 473), (332, 333, 471, 472), (56, 328, 476, 105), (328, 329, 475, 476), (329, 330, 474, 475), (55, 325, 479, 106), (325, 326, 478, 479), (326, 327, 477, 478), (54, 322, 482, 107), (322, 323, 481, 482), (323, 324, 480, 481), (53, 319, 485, 108), (319, 320, 484, 485), (320, 321, 483, 484), (52, 316, 488, 109), (316, 317, 487, 488), (317, 318, 486, 487), (51, 313, 491, 110), (313, 314, 490, 491), (314, 315, 489, 490), (50, 310, 494, 111), (310, 311, 493, 494), (311, 312, 492, 493), (49, 307, 497, 112), (307, 308, 496, 497), (308, 309, 495, 496), (48, 304, 500, 113), (304, 305, 499, 500), (305, 306, 498, 499), (47, 301, 503, 114), (301, 302, 502, 503), (302, 303, 501, 502), (46, 298, 506, 115), (298, 299, 505, 506), (299, 300, 504, 505), (45, 295, 509, 116), (295, 296, 508, 509), (296, 297, 507, 508), (44, 292, 512, 117), (292, 293, 511, 512), (293, 294, 510, 511), (43, 289, 515, 118), (289, 290, 514, 515), (290, 291, 513, 514), (42, 286, 518, 119), (286, 287, 517, 518), (287, 288, 516, 517), (41, 283, 521, 120), (283, 284, 520, 521), (284, 285, 519, 520), (40, 280, 524, 121), (280, 281, 523, 524), (281, 282, 522, 523), (39, 277, 527, 122), (277, 278, 526, 527), (278, 279, 525, 526), (38, 274, 530, 123), (274, 275, 529, 530), (275, 276, 528, 529), (37, 271, 533, 124), (271, 272, 532, 533), (272, 273, 531, 532), (36, 268, 536, 125), (268, 269, 535, 536), (269, 270, 534, 535), (35, 265, 539, 126), (265, 266, 538, 539), (266, 267, 537, 538), (34, 262, 542, 127), (262, 263, 541, 542), (263, 264, 540, 541), (33, 259, 545, 128), (259, 260, 544, 545), (260, 261, 543, 544), (32, 256, 548, 129), (256, 257, 547, 548), (257, 258, 546, 547), (31, 253, 551, 130), (253, 254, 550, 551), (254, 255, 549, 550), (30, 250, 554, 131), (250, 251, 553, 554), (251, 252, 552, 553), (29, 247, 557, 132), (247, 248, 556, 557), (248, 249, 555, 556), (28, 244, 560, 133), (244, 245, 559, 560), (245, 246, 558, 559), (27, 241, 563, 134), (241, 242, 562, 563), (242, 243, 561, 562), (26, 238, 566, 135), (238, 239, 565, 566), (239, 240, 564, 565), (25, 235, 569, 136), (235, 236, 568, 569), (236, 237, 567, 568), (24, 232, 572, 137), (232, 233, 571, 572), (233, 234, 570, 571), (23, 229, 575, 138), (229, 230, 574, 575), (230, 231, 573, 574), (22, 226, 578, 139), (226, 227, 577, 578), (227, 228, 576, 577), (21, 223, 581, 140), (223, 224, 580, 581), (224, 225, 579, 580), (20, 220, 584, 141), (220, 221, 583, 584), (221, 222, 582, 583), (19, 217, 587, 142), (217, 218, 586, 587), (218, 219, 585, 586), (18, 214, 590, 143), (214, 215, 589, 590), (215, 216, 588, 589), (17, 211, 593, 144), (211, 212, 592, 593), (212, 213, 591, 592), (16, 208, 596, 145), (208, 209, 595, 596), (209, 210, 594, 595), (15, 205, 599, 146), (205, 206, 598, 599), (206, 207, 597, 598), (14, 202, 602, 147), (202, 203, 601, 602), (203, 204, 600, 601), (13, 199, 605, 148), (199, 200, 604, 605), (200, 201, 603, 604), (12, 196, 608, 149), (196, 197, 607, 608), (197, 198, 606, 607), (11, 193, 611, 150), (193, 194, 610, 611), (194, 195, 609, 610), (10, 190, 614, 151), (190, 191, 613, 614), (191, 192, 612, 613), (9, 187, 617, 152), (187, 188, 616, 617), (188, 189, 615, 616), (8, 184, 620, 153), (184, 185, 619, 620), (185, 186, 618, 619), (7, 181, 623, 154), (181, 182, 622, 623), (182, 183, 621, 622), (6, 178, 626, 155), (178, 179, 625, 626), (179, 180, 624, 625), (5, 175, 629, 156), (175, 176, 628, 629), (176, 177, 627, 628), (4, 172, 632, 157), (172, 173, 631, 632), (173, 174, 630, 631), (3, 169, 635, 158), (169, 170, 634, 635), (170, 171, 633, 634), (2, 166, 638, 159), (166, 167, 637, 638), (167, 168, 636, 637), (0, 163, 162, 1), (163, 164, 161, 162), (164, 165, 160, 161), (726, 640, 641, 727), (700, 0, 1, 701), (654, 653, 644, 645), (650, 649, 647, 646), (672, 687, 648, 651), (665, 664, 649, 650), (740, 755, 652, 655), (659, 658, 653, 654), (756, 757, 656, 661), (759, 758, 657, 660), (660, 657, 658, 659), (670, 671, 662, 667), (669, 668, 663, 666), (666, 663, 664, 665), (667, 662, 668, 669), (651, 648, 671, 670), (402, 643, 680, 679), (679, 680, 681, 678), (678, 681, 682, 677), (677, 682, 683, 676), (676, 683, 684, 675), (675, 684, 685, 674), (674, 685, 686, 673), (673, 686, 687, 672), (402, 688, 713, 643), (688, 689, 712, 713), (689, 690, 711, 712), (690, 691, 710, 711), (691, 692, 709, 710), (692, 693, 708, 709), (693, 694, 707, 708), (694, 695, 706, 707), (695, 696, 705, 706), (696, 697, 704, 705), (697, 698, 703, 704), (698, 699, 702, 703), (699, 700, 701, 702), (639, 714, 739, 642), (714, 715, 738, 739), (715, 716, 737, 738), (716, 717, 736, 737), (717, 718, 735, 736), (718, 719, 734, 735), (719, 720, 733, 734), (720, 721, 732, 733), (721, 722, 731, 732), (722, 723, 730, 731), (723, 724, 729, 730), (724, 725, 728, 729), (725, 726, 727, 728), (641, 640, 748, 747), (747, 748, 749, 746), (746, 749, 750, 745), (745, 750, 751, 744), (744, 751, 752, 743), (743, 752, 753, 742), (742, 753, 754, 741), (741, 754, 755, 740), (655, 652, 757, 756), (661, 656, 758, 759)])
_uv = me_plane.uv_layers.new(name='UVMap')
_uv.uv.foreach_set('vector', [0.0297, 0.9995, 0.0396, 0.9995, 0.0396, 0.75, 0.0297, 0.75, 0.06931, 0.9995, 0.07921, 0.9995, 0.07921, 0.75, 0.06931, 0.75, 0.1089, 0.9995, 0.1188, 0.9995, 0.1188, 0.75, 0.1089, 0.75, 0.1485, 0.9995, 0.1584, 0.9995, 0.1584, 0.75, 0.1485, 0.75, 0.1881, 0.9995, 0.198, 0.9995, 0.198, 0.75, 0.1881, 0.75, 0.2277, 0.9995, 0.2376, 0.9995, 0.2376, 0.75, 0.2277, 0.75, 0.2673, 0.9995, 0.2772, 0.9995, 0.2772, 0.75, 0.2673, 0.75, 0.3069, 0.9995, 0.3168, 0.9995, 0.3168, 0.75, 0.3069, 0.75, 0.3465, 0.9995, 0.3564, 0.9995, 0.3564, 0.75, 0.3465, 0.75, 0.3861, 0.9995, 0.396, 0.9995, 0.396, 0.75, 0.3861, 0.75, 0.4257, 0.9995, 0.4356, 0.9995, 0.4356, 0.75, 0.4257, 0.75, 0.4653, 0.9995, 0.4752, 0.9995, 0.4752, 0.75, 0.4653, 0.75, 0.505, 0.9995, 0.5149, 0.9995, 0.5149, 0.75, 0.505, 0.75, 0.5446, 0.9995, 0.5545, 0.9995, 0.5545, 0.75, 0.5446, 0.75, 0.5842, 0.9995, 0.5941, 0.9995, 0.5941, 0.75, 0.5842, 0.75, 0.6238, 0.9995, 0.6337, 0.9995, 0.6337, 0.75, 0.6238, 0.75, 0.6634, 0.9995, 0.6733, 0.9995, 0.6733, 0.75, 0.6634, 0.75, 0.703, 0.9995, 0.7129, 0.9995, 0.7129, 0.75, 0.703, 0.75, 0.7426, 0.9995, 0.7525, 0.9995, 0.7525, 0.75, 0.7426, 0.75, 0.7822, 0.9995, 0.7921, 0.9995, 0.7921, 0.75, 0.7822, 0.75, 0.8218, 0.9995, 0.8317, 0.9995, 0.8317, 0.75, 0.8218, 0.75, 0.8614, 0.9995, 0.8713, 0.9995, 0.8713, 0.75, 0.8614, 0.75, 0.901, 0.9995, 0.9109, 0.9995, 0.9109, 0.75, 0.901, 0.75, 0.9406, 0.9995, 0.9505, 0.9995, 0.9505, 0.75, 0.9406, 0.75, 0.9802, 0.9995, 0.9901, 0.9995, 0.9901, 0.75, 0.9802, 0.75, 0.0198, 0.7495, 0.0297, 0.7495, 0.0297, 0.5, 0.0198, 0.5, 0.05941, 0.7495, 0.06931, 0.7495, 0.06931, 0.5, 0.05941, 0.5, 0.09901, 0.7495, 0.1089, 0.7495, 0.1089, 0.5, 0.09901, 0.5, 0.1386, 0.7495, 0.1485, 0.7495, 0.1485, 0.5, 0.1386, 0.5, 0.1782, 0.7495, 0.1881, 0.7495, 0.1881, 0.5, 0.1782, 0.5, 0.2178, 0.7495, 0.2277, 0.7495, 0.2277, 0.5, 0.2178, 0.5, 0.2574, 0.7495, 0.2673, 0.7495, 0.2673, 0.5, 0.2574, 0.5, 0.297, 0.7495, 0.3069, 0.7495, 0.3069, 0.5, 0.297, 0.5, 0.3366, 0.7495, 0.3465, 0.7495, 0.3465, 0.5, 0.3366, 0.5, 0.3762, 0.7495, 0.3861, 0.7495, 0.3861, 0.5, 0.3762, 0.5, 0.4158, 0.7495, 0.4257, 0.7495, 0.4257, 0.5, 0.4158, 0.5, 0.4554, 0.7495, 0.4653, 0.7495, 0.4653, 0.5, 0.4554, 0.5, 0.495, 0.7495, 0.505, 0.7495, 0.505, 0.5, 0.4951, 0.5, 0.5347, 0.7495, 0.5446, 0.7495, 0.5446, 0.5, 0.5347, 0.5, 0.5743, 0.7495, 0.5842, 0.7495, 0.5842, 0.5, 0.5743, 0.5, 0.6139, 0.7495, 0.6238, 0.7495, 0.6238, 0.5, 0.6139, 0.5, 0.6535, 0.7495, 0.6634, 0.7495, 0.6634, 0.5, 0.6535, 0.5, 0.6931, 0.7495, 0.703, 0.7495, 0.703, 0.5, 0.6931, 0.5, 0.7327, 0.7495, 0.7426, 0.7495, 0.7426, 0.5, 0.7327, 0.5, 0.7723, 0.7495, 0.7822, 0.7495, 0.7822, 0.5, 0.7723, 0.5, 0.8119, 0.7495, 0.8218, 0.7495, 0.8218, 0.5, 0.8119, 0.5, 0.8515, 0.7495, 0.8614, 0.7495, 0.8614, 0.5, 0.8515, 0.5, 0.8911, 0.7495, 0.901, 0.7495, 0.901, 0.5, 0.8911, 0.5, 0.9307, 0.7495, 0.9406, 0.7495, 0.9406, 0.5, 0.9307, 0.5, 0.9703, 0.7495, 0.9802, 0.7495, 0.9802, 0.5, 0.9703, 0.5, 0.009902, 0.4995, 0.0198, 0.4995, 0.0198, 0.25, 0.009902, 0.25, 0.04951, 0.4995, 0.05941, 0.4995, 0.05941, 0.25, 0.04951, 0.25, 0.08911, 0.4995, 0.09901, 0.4995, 0.09901, 0.25, 0.08911, 0.25, 0.1287, 0.4995, 0.1386, 0.4995, 0.1386, 0.25, 0.1287, 0.25, 0.1683, 0.4995, 0.1782, 0.4995, 0.1782, 0.25, 0.1683, 0.25, 0.2079, 0.4995, 0.2178, 0.4995, 0.2178, 0.25, 0.2079, 0.25, 0.2475, 0.4995, 0.2574, 0.4995, 0.2574, 0.25, 0.2475, 0.25, 0.2871, 0.4995, 0.297, 0.4995, 0.297, 0.25, 0.2871, 0.25, 0.3267, 0.4995, 0.3366, 0.4995, 0.3366, 0.25, 0.3267, 0.25, 0.3663, 0.4995, 0.3762, 0.4995, 0.3762, 0.25, 0.3663, 0.25, 0.4059, 0.4995, 0.4158, 0.4995, 0.4158, 0.25, 0.4059, 0.25, 0.4455, 0.4995, 0.4554, 0.4995, 0.4554, 0.25, 0.4455, 0.25, 0.4851, 0.4995, 0.4951, 0.4995, 0.4951, 0.25, 0.4852, 0.25, 0.5248, 0.4995, 0.5347, 0.4995, 0.5347, 0.25, 0.5248, 0.25, 0.5644, 0.4995, 0.5743, 0.4995, 0.5743, 0.25, 0.5644, 0.25, 0.604, 0.4995, 0.6139, 0.4995, 0.6139, 0.25, 0.604, 0.25, 0.6436, 0.4995, 0.6535, 0.4995, 0.6535, 0.25, 0.6436, 0.25, 0.6832, 0.4995, 0.6931, 0.4995, 0.6931, 0.25, 0.6832, 0.25, 0.7228, 0.4995, 0.7327, 0.4995, 0.7327, 0.25, 0.7228, 0.25, 0.7624, 0.4995, 0.7723, 0.4995, 0.7723, 0.25, 0.7624, 0.25, 0.802, 0.4995, 0.8119, 0.4995, 0.8119, 0.25, 0.802, 0.25, 0.8416, 0.4995, 0.8515, 0.4995, 0.8515, 0.25, 0.8416, 0.25, 0.8812, 0.4995, 0.8911, 0.4995, 0.8911, 0.25, 0.8812, 0.25, 0.9208, 0.4995, 0.9307, 0.4995, 0.9307, 0.25, 0.9208, 0.25, 0.9604, 0.4995, 0.9703, 0.4995, 0.9703, 0.25, 0.9604, 0.25, 0.0002441, 0.2495, 0.009902, 0.2495, 0.009903, 0.0, 0.0002441, 0.0, 0.03961, 0.2495, 0.04951, 0.2495, 0.04951, 0.0, 0.03961, 0.0, 0.07921, 0.2495, 0.08911, 0.2495, 0.08911, 0.0, 0.07921, 0.0, 0.1188, 0.2495, 0.1287, 0.2495, 0.1287, 0.0, 0.1188, 0.0, 0.1287, 0.2495, 0.1386, 0.2495, 0.1386, 0.0, 0.1287, 0.0, 0.1386, 0.2495, 0.1485, 0.2495, 0.1485, 0.0, 0.1386, 0.0, 0.1485, 0.2495, 0.1561, 0.2495, 0.1561, 0.0, 0.1485, 0.0, 0.08911, 0.2495, 0.09901, 0.2495, 0.09901, 0.0, 0.08911, 0.0, 0.09901, 0.2495, 0.1089, 0.2495, 0.1089, 0.0, 0.09901, 0.0, 0.1089, 0.2495, 0.1188, 0.2495, 0.1188, 0.0, 0.1089, 0.0, 0.04951, 0.2495, 0.05941, 0.2495, 0.05941, 0.0, 0.04951, 0.0, 0.05941, 0.2495, 0.06931, 0.2495, 0.06931, 0.0, 0.05941, 0.0, 0.06931, 0.2495, 0.07921, 0.2495, 0.07921, 0.0, 0.06931, 0.0, 0.009902, 0.2495, 0.0198, 0.2495, 0.0198, 0.0, 0.009903, 0.0, 0.0198, 0.2495, 0.0297, 0.2495, 0.0297, 0.0, 0.0198, 0.0, 0.0297, 0.2495, 0.03961, 0.2495, 0.03961, 0.0, 0.0297, 0.0, 0.9703, 0.4995, 0.9802, 0.4995, 0.9802, 0.25, 0.9703, 0.25, 0.9802, 0.4995, 0.9901, 0.4995, 0.9901, 0.25, 0.9802, 0.25, 0.9901, 0.4995, 1.0, 0.4995, 1.0, 0.25, 0.9901, 0.25, 0.9307, 0.4995, 0.9406, 0.4995, 0.9406, 0.25, 0.9307, 0.25, 0.9406, 0.4995, 0.9505, 0.4995, 0.9505, 0.25, 0.9406, 0.25, 0.9505, 0.4995, 0.9604, 0.4995, 0.9604, 0.25, 0.9505, 0.25, 0.8911, 0.4995, 0.901, 0.4995, 0.901, 0.25, 0.8911, 0.25, 0.901, 0.4995, 0.9109, 0.4995, 0.9109, 0.25, 0.901, 0.25, 0.9109, 0.4995, 0.9208, 0.4995, 0.9208, 0.25, 0.9109, 0.25, 0.8515, 0.4995, 0.8614, 0.4995, 0.8614, 0.25, 0.8515, 0.25, 0.8614, 0.4995, 0.8713, 0.4995, 0.8713, 0.25, 0.8614, 0.25, 0.8713, 0.4995, 0.8812, 0.4995, 0.8812, 0.25, 0.8713, 0.25, 0.8119, 0.4995, 0.8218, 0.4995, 0.8218, 0.25, 0.8119, 0.25, 0.8218, 0.4995, 0.8317, 0.4995, 0.8317, 0.25, 0.8218, 0.25, 0.8317, 0.4995, 0.8416, 0.4995, 0.8416, 0.25, 0.8317, 0.25, 0.7723, 0.4995, 0.7822, 0.4995, 0.7822, 0.25, 0.7723, 0.25, 0.7822, 0.4995, 0.7921, 0.4995, 0.7921, 0.25, 0.7822, 0.25, 0.7921, 0.4995, 0.802, 0.4995, 0.802, 0.25, 0.7921, 0.25, 0.7327, 0.4995, 0.7426, 0.4995, 0.7426, 0.25, 0.7327, 0.25, 0.7426, 0.4995, 0.7525, 0.4995, 0.7525, 0.25, 0.7426, 0.25, 0.7525, 0.4995, 0.7624, 0.4995, 0.7624, 0.25, 0.7525, 0.25, 0.6931, 0.4995, 0.703, 0.4995, 0.703, 0.25, 0.6931, 0.25, 0.703, 0.4995, 0.7129, 0.4995, 0.7129, 0.25, 0.703, 0.25, 0.7129, 0.4995, 0.7228, 0.4995, 0.7228, 0.25, 0.7129, 0.25, 0.6535, 0.4995, 0.6634, 0.4995, 0.6634, 0.25, 0.6535, 0.25, 0.6634, 0.4995, 0.6733, 0.4995, 0.6733, 0.25, 0.6634, 0.25, 0.6733, 0.4995, 0.6832, 0.4995, 0.6832, 0.25, 0.6733, 0.25, 0.6139, 0.4995, 0.6238, 0.4995, 0.6238, 0.25, 0.6139, 0.25, 0.6238, 0.4995, 0.6337, 0.4995, 0.6337, 0.25, 0.6238, 0.25, 0.6337, 0.4995, 0.6436, 0.4995, 0.6436, 0.25, 0.6337, 0.25, 0.5743, 0.4995, 0.5842, 0.4995, 0.5842, 0.25, 0.5743, 0.25, 0.5842, 0.4995, 0.5941, 0.4995, 0.5941, 0.25, 0.5842, 0.25, 0.5941, 0.4995, 0.604, 0.4995, 0.604, 0.25, 0.5941, 0.25, 0.5347, 0.4995, 0.5446, 0.4995, 0.5446, 0.25, 0.5347, 0.25, 0.5446, 0.4995, 0.5545, 0.4995, 0.5545, 0.25, 0.5446, 0.25, 0.5545, 0.4995, 0.5644, 0.4995, 0.5644, 0.25, 0.5545, 0.25, 0.4951, 0.4995, 0.505, 0.4995, 0.505, 0.25, 0.4951, 0.25, 0.505, 0.4995, 0.5149, 0.4995, 0.5149, 0.25, 0.505, 0.25, 0.5149, 0.4995, 0.5248, 0.4995, 0.5248, 0.25, 0.5149, 0.25, 0.4554, 0.4995, 0.4653, 0.4995, 0.4653, 0.25, 0.4554, 0.25, 0.4653, 0.4995, 0.4752, 0.4995, 0.4752, 0.25, 0.4653, 0.25, 0.4752, 0.4995, 0.4851, 0.4995, 0.4852, 0.25, 0.4752, 0.25, 0.4158, 0.4995, 0.4257, 0.4995, 0.4257, 0.25, 0.4158, 0.25, 0.4257, 0.4995, 0.4356, 0.4995, 0.4356, 0.25, 0.4257, 0.25, 0.4356, 0.4995, 0.4455, 0.4995, 0.4455, 0.25, 0.4356, 0.25, 0.3762, 0.4995, 0.3861, 0.4995, 0.3861, 0.25, 0.3762, 0.25, 0.3861, 0.4995, 0.396, 0.4995, 0.396, 0.25, 0.3861, 0.25, 0.396, 0.4995, 0.4059, 0.4995, 0.4059, 0.25, 0.396, 0.25, 0.3366, 0.4995, 0.3465, 0.4995, 0.3465, 0.25, 0.3366, 0.25, 0.3465, 0.4995, 0.3564, 0.4995, 0.3564, 0.25, 0.3465, 0.25, 0.3564, 0.4995, 0.3663, 0.4995, 0.3663, 0.25, 0.3564, 0.25, 0.297, 0.4995, 0.3069, 0.4995, 0.3069, 0.25, 0.297, 0.25, 0.3069, 0.4995, 0.3168, 0.4995, 0.3168, 0.25, 0.3069, 0.25, 0.3168, 0.4995, 0.3267, 0.4995, 0.3267, 0.25, 0.3168, 0.25, 0.2574, 0.4995, 0.2673, 0.4995, 0.2673, 0.25, 0.2574, 0.25, 0.2673, 0.4995, 0.2772, 0.4995, 0.2772, 0.25, 0.2673, 0.25, 0.2772, 0.4995, 0.2871, 0.4995, 0.2871, 0.25, 0.2772, 0.25, 0.2178, 0.4995, 0.2277, 0.4995, 0.2277, 0.25, 0.2178, 0.25, 0.2277, 0.4995, 0.2376, 0.4995, 0.2376, 0.25, 0.2277, 0.25, 0.2376, 0.4995, 0.2475, 0.4995, 0.2475, 0.25, 0.2376, 0.25, 0.1782, 0.4995, 0.1881, 0.4995, 0.1881, 0.25, 0.1782, 0.25, 0.1881, 0.4995, 0.198, 0.4995, 0.198, 0.25, 0.1881, 0.25, 0.198, 0.4995, 0.2079, 0.4995, 0.2079, 0.25, 0.198, 0.25, 0.1386, 0.4995, 0.1485, 0.4995, 0.1485, 0.25, 0.1386, 0.25, 0.1485, 0.4995, 0.1584, 0.4995, 0.1584, 0.25, 0.1485, 0.25, 0.1584, 0.4995, 0.1683, 0.4995, 0.1683, 0.25, 0.1584, 0.25, 0.09901, 0.4995, 0.1089, 0.4995, 0.1089, 0.25, 0.09901, 0.25, 0.1089, 0.4995, 0.1188, 0.4995, 0.1188, 0.25, 0.1089, 0.25, 0.1188, 0.4995, 0.1287, 0.4995, 0.1287, 0.25, 0.1188, 0.25, 0.05941, 0.4995, 0.06931, 0.4995, 0.06931, 0.25, 0.05941, 0.25, 0.06931, 0.4995, 0.07921, 0.4995, 0.07921, 0.25, 0.06931, 0.25, 0.07921, 0.4995, 0.08911, 0.4995, 0.08911, 0.25, 0.07921, 0.25, 0.0198, 0.4995, 0.0297, 0.4995, 0.0297, 0.25, 0.0198, 0.25, 0.0297, 0.4995, 0.0396, 0.4995, 0.03961, 0.25, 0.0297, 0.25, 0.0396, 0.4995, 0.04951, 0.4995, 0.04951, 0.25, 0.03961, 0.25, 0.9802, 0.7495, 0.9901, 0.7495, 0.9901, 0.5, 0.9802, 0.5, 0.9901, 0.7495, 1.0, 0.7495, 1.0, 0.5, 0.9901, 0.5, 0.0, 0.4995, 0.009902, 0.4995, 0.009902, 0.25, 0.0, 0.25, 0.9406, 0.7495, 0.9505, 0.7495, 0.9505, 0.5, 0.9406, 0.5, 0.9505, 0.7495, 0.9604, 0.7495, 0.9604, 0.5, 0.9505, 0.5, 0.9604, 0.7495, 0.9703, 0.7495, 0.9703, 0.5, 0.9604, 0.5, 0.901, 0.7495, 0.9109, 0.7495, 0.9109, 0.5, 0.901, 0.5, 0.9109, 0.7495, 0.9208, 0.7495, 0.9208, 0.5, 0.9109, 0.5, 0.9208, 0.7495, 0.9307, 0.7495, 0.9307, 0.5, 0.9208, 0.5, 0.8614, 0.7495, 0.8713, 0.7495, 0.8713, 0.5, 0.8614, 0.5, 0.8713, 0.7495, 0.8812, 0.7495, 0.8812, 0.5, 0.8713, 0.5, 0.8812, 0.7495, 0.8911, 0.7495, 0.8911, 0.5, 0.8812, 0.5, 0.8218, 0.7495, 0.8317, 0.7495, 0.8317, 0.5, 0.8218, 0.5, 0.8317, 0.7495, 0.8416, 0.7495, 0.8416, 0.5, 0.8317, 0.5, 0.8416, 0.7495, 0.8515, 0.7495, 0.8515, 0.5, 0.8416, 0.5, 0.7822, 0.7495, 0.7921, 0.7495, 0.7921, 0.5, 0.7822, 0.5, 0.7921, 0.7495, 0.802, 0.7495, 0.802, 0.5, 0.7921, 0.5, 0.802, 0.7495, 0.8119, 0.7495, 0.8119, 0.5, 0.802, 0.5, 0.7426, 0.7495, 0.7525, 0.7495, 0.7525, 0.5, 0.7426, 0.5, 0.7525, 0.7495, 0.7624, 0.7495, 0.7624, 0.5, 0.7525, 0.5, 0.7624, 0.7495, 0.7723, 0.7495, 0.7723, 0.5, 0.7624, 0.5, 0.703, 0.7495, 0.7129, 0.7495, 0.7129, 0.5, 0.703, 0.5, 0.7129, 0.7495, 0.7228, 0.7495, 0.7228, 0.5, 0.7129, 0.5, 0.7228, 0.7495, 0.7327, 0.7495, 0.7327, 0.5, 0.7228, 0.5, 0.6634, 0.7495, 0.6733, 0.7495, 0.6733, 0.5, 0.6634, 0.5, 0.6733, 0.7495, 0.6832, 0.7495, 0.6832, 0.5, 0.6733, 0.5, 0.6832, 0.7495, 0.6931, 0.7495, 0.6931, 0.5, 0.6832, 0.5, 0.6238, 0.7495, 0.6337, 0.7495, 0.6337, 0.5, 0.6238, 0.5, 0.6337, 0.7495, 0.6436, 0.7495, 0.6436, 0.5, 0.6337, 0.5, 0.6436, 0.7495, 0.6535, 0.7495, 0.6535, 0.5, 0.6436, 0.5, 0.5842, 0.7495, 0.5941, 0.7495, 0.5941, 0.5, 0.5842, 0.5, 0.5941, 0.7495, 0.604, 0.7495, 0.604, 0.5, 0.5941, 0.5, 0.604, 0.7495, 0.6139, 0.7495, 0.6139, 0.5, 0.604, 0.5, 0.5446, 0.7495, 0.5545, 0.7495, 0.5545, 0.5, 0.5446, 0.5, 0.5545, 0.7495, 0.5644, 0.7495, 0.5644, 0.5, 0.5545, 0.5, 0.5644, 0.7495, 0.5743, 0.7495, 0.5743, 0.5, 0.5644, 0.5, 0.505, 0.7495, 0.5149, 0.7495, 0.5149, 0.5, 0.505, 0.5, 0.5149, 0.7495, 0.5248, 0.7495, 0.5248, 0.5, 0.5149, 0.5, 0.5248, 0.7495, 0.5347, 0.7495, 0.5347, 0.5, 0.5248, 0.5, 0.4653, 0.7495, 0.4752, 0.7495, 0.4752, 0.5, 0.4653, 0.5, 0.4752, 0.7495, 0.4851, 0.7495, 0.4851, 0.5, 0.4752, 0.5, 0.4851, 0.7495, 0.495, 0.7495, 0.4951, 0.5, 0.4851, 0.5, 0.4257, 0.7495, 0.4356, 0.7495, 0.4356, 0.5, 0.4257, 0.5, 0.4356, 0.7495, 0.4455, 0.7495, 0.4455, 0.5, 0.4356, 0.5, 0.4455, 0.7495, 0.4554, 0.7495, 0.4554, 0.5, 0.4455, 0.5, 0.3861, 0.7495, 0.396, 0.7495, 0.396, 0.5, 0.3861, 0.5, 0.396, 0.7495, 0.4059, 0.7495, 0.4059, 0.5, 0.396, 0.5, 0.4059, 0.7495, 0.4158, 0.7495, 0.4158, 0.5, 0.4059, 0.5, 0.3465, 0.7495, 0.3564, 0.7495, 0.3564, 0.5, 0.3465, 0.5, 0.3564, 0.7495, 0.3663, 0.7495, 0.3663, 0.5, 0.3564, 0.5, 0.3663, 0.7495, 0.3762, 0.7495, 0.3762, 0.5, 0.3663, 0.5, 0.3069, 0.7495, 0.3168, 0.7495, 0.3168, 0.5, 0.3069, 0.5, 0.3168, 0.7495, 0.3267, 0.7495, 0.3267, 0.5, 0.3168, 0.5, 0.3267, 0.7495, 0.3366, 0.7495, 0.3366, 0.5, 0.3267, 0.5, 0.2673, 0.7495, 0.2772, 0.7495, 0.2772, 0.5, 0.2673, 0.5, 0.2772, 0.7495, 0.2871, 0.7495, 0.2871, 0.5, 0.2772, 0.5, 0.2871, 0.7495, 0.297, 0.7495, 0.297, 0.5, 0.2871, 0.5, 0.2277, 0.7495, 0.2376, 0.7495, 0.2376, 0.5, 0.2277, 0.5, 0.2376, 0.7495, 0.2475, 0.7495, 0.2475, 0.5, 0.2376, 0.5, 0.2475, 0.7495, 0.2574, 0.7495, 0.2574, 0.5, 0.2475, 0.5, 0.1881, 0.7495, 0.198, 0.7495, 0.198, 0.5, 0.1881, 0.5, 0.198, 0.7495, 0.2079, 0.7495, 0.2079, 0.5, 0.198, 0.5, 0.2079, 0.7495, 0.2178, 0.7495, 0.2178, 0.5, 0.2079, 0.5, 0.1485, 0.7495, 0.1584, 0.7495, 0.1584, 0.5, 0.1485, 0.5, 0.1584, 0.7495, 0.1683, 0.7495, 0.1683, 0.5, 0.1584, 0.5, 0.1683, 0.7495, 0.1782, 0.7495, 0.1782, 0.5, 0.1683, 0.5, 0.1089, 0.7495, 0.1188, 0.7495, 0.1188, 0.5, 0.1089, 0.5, 0.1188, 0.7495, 0.1287, 0.7495, 0.1287, 0.5, 0.1188, 0.5, 0.1287, 0.7495, 0.1386, 0.7495, 0.1386, 0.5, 0.1287, 0.5, 0.06931, 0.7495, 0.07921, 0.7495, 0.07921, 0.5, 0.06931, 0.5, 0.07921, 0.7495, 0.08911, 0.7495, 0.08911, 0.5, 0.07921, 0.5, 0.08911, 0.7495, 0.09901, 0.7495, 0.09901, 0.5, 0.08911, 0.5, 0.0297, 0.7495, 0.0396, 0.7495, 0.0396, 0.5, 0.0297, 0.5, 0.0396, 0.7495, 0.0495, 0.7495, 0.04951, 0.5, 0.0396, 0.5, 0.0495, 0.7495, 0.05941, 0.7495, 0.05941, 0.5, 0.04951, 0.5, 0.9901, 0.9995, 1.0, 0.9995, 1.0, 0.75, 0.9901, 0.75, 0.0, 0.7495, 0.009901, 0.7495, 0.009902, 0.5, 0.0, 0.5, 0.009901, 0.7495, 0.0198, 0.7495, 0.0198, 0.5, 0.009902, 0.5, 0.9505, 0.9995, 0.9604, 0.9995, 0.9604, 0.75, 0.9505, 0.75, 0.9604, 0.9995, 0.9703, 0.9995, 0.9703, 0.75, 0.9604, 0.75, 0.9703, 0.9995, 0.9802, 0.9995, 0.9802, 0.75, 0.9703, 0.75, 0.9109, 0.9995, 0.9208, 0.9995, 0.9208, 0.75, 0.9109, 0.75, 0.9208, 0.9995, 0.9307, 0.9995, 0.9307, 0.75, 0.9208, 0.75, 0.9307, 0.9995, 0.9406, 0.9995, 0.9406, 0.75, 0.9307, 0.75, 0.8713, 0.9995, 0.8812, 0.9995, 0.8812, 0.75, 0.8713, 0.75, 0.8812, 0.9995, 0.8911, 0.9995, 0.8911, 0.75, 0.8812, 0.75, 0.8911, 0.9995, 0.901, 0.9995, 0.901, 0.75, 0.8911, 0.75, 0.8317, 0.9995, 0.8416, 0.9995, 0.8416, 0.75, 0.8317, 0.75, 0.8416, 0.9995, 0.8515, 0.9995, 0.8515, 0.75, 0.8416, 0.75, 0.8515, 0.9995, 0.8614, 0.9995, 0.8614, 0.75, 0.8515, 0.75, 0.7921, 0.9995, 0.802, 0.9995, 0.802, 0.75, 0.7921, 0.75, 0.802, 0.9995, 0.8119, 0.9995, 0.8119, 0.75, 0.802, 0.75, 0.8119, 0.9995, 0.8218, 0.9995, 0.8218, 0.75, 0.8119, 0.75, 0.7525, 0.9995, 0.7624, 0.9995, 0.7624, 0.75, 0.7525, 0.75, 0.7624, 0.9995, 0.7723, 0.9995, 0.7723, 0.75, 0.7624, 0.75, 0.7723, 0.9995, 0.7822, 0.9995, 0.7822, 0.75, 0.7723, 0.75, 0.7129, 0.9995, 0.7228, 0.9995, 0.7228, 0.75, 0.7129, 0.75, 0.7228, 0.9995, 0.7327, 0.9995, 0.7327, 0.75, 0.7228, 0.75, 0.7327, 0.9995, 0.7426, 0.9995, 0.7426, 0.75, 0.7327, 0.75, 0.6733, 0.9995, 0.6832, 0.9995, 0.6832, 0.75, 0.6733, 0.75, 0.6832, 0.9995, 0.6931, 0.9995, 0.6931, 0.75, 0.6832, 0.75, 0.6931, 0.9995, 0.703, 0.9995, 0.703, 0.75, 0.6931, 0.75, 0.6337, 0.9995, 0.6436, 0.9995, 0.6436, 0.75, 0.6337, 0.75, 0.6436, 0.9995, 0.6535, 0.9995, 0.6535, 0.75, 0.6436, 0.75, 0.6535, 0.9995, 0.6634, 0.9995, 0.6634, 0.75, 0.6535, 0.75, 0.5941, 0.9995, 0.604, 0.9995, 0.604, 0.75, 0.5941, 0.75, 0.604, 0.9995, 0.6139, 0.9995, 0.6139, 0.75, 0.604, 0.75, 0.6139, 0.9995, 0.6238, 0.9995, 0.6238, 0.75, 0.6139, 0.75, 0.5545, 0.9995, 0.5644, 0.9995, 0.5644, 0.75, 0.5545, 0.75, 0.5644, 0.9995, 0.5743, 0.9995, 0.5743, 0.75, 0.5644, 0.75, 0.5743, 0.9995, 0.5842, 0.9995, 0.5842, 0.75, 0.5743, 0.75, 0.5149, 0.9995, 0.5248, 0.9995, 0.5248, 0.75, 0.5149, 0.75, 0.5248, 0.9995, 0.5347, 0.9995, 0.5347, 0.75, 0.5248, 0.75, 0.5347, 0.9995, 0.5446, 0.9995, 0.5446, 0.75, 0.5347, 0.75, 0.4752, 0.9995, 0.4851, 0.9995, 0.4851, 0.75, 0.4752, 0.75, 0.4851, 0.9995, 0.495, 0.9995, 0.495, 0.75, 0.4851, 0.75, 0.495, 0.9995, 0.505, 0.9995, 0.505, 0.75, 0.495, 0.75, 0.4356, 0.9995, 0.4455, 0.9995, 0.4455, 0.75, 0.4356, 0.75, 0.4455, 0.9995, 0.4554, 0.9995, 0.4554, 0.75, 0.4455, 0.75, 0.4554, 0.9995, 0.4653, 0.9995, 0.4653, 0.75, 0.4554, 0.75, 0.396, 0.9995, 0.4059, 0.9995, 0.4059, 0.75, 0.396, 0.75, 0.4059, 0.9995, 0.4158, 0.9995, 0.4158, 0.75, 0.4059, 0.75, 0.4158, 0.9995, 0.4257, 0.9995, 0.4257, 0.75, 0.4158, 0.75, 0.3564, 0.9995, 0.3663, 0.9995, 0.3663, 0.75, 0.3564, 0.75, 0.3663, 0.9995, 0.3762, 0.9995, 0.3762, 0.75, 0.3663, 0.75, 0.3762, 0.9995, 0.3861, 0.9995, 0.3861, 0.75, 0.3762, 0.75, 0.3168, 0.9995, 0.3267, 0.9995, 0.3267, 0.75, 0.3168, 0.75, 0.3267, 0.9995, 0.3366, 0.9995, 0.3366, 0.75, 0.3267, 0.75, 0.3366, 0.9995, 0.3465, 0.9995, 0.3465, 0.75, 0.3366, 0.75, 0.2772, 0.9995, 0.2871, 0.9995, 0.2871, 0.75, 0.2772, 0.75, 0.2871, 0.9995, 0.297, 0.9995, 0.297, 0.75, 0.2871, 0.75, 0.297, 0.9995, 0.3069, 0.9995, 0.3069, 0.75, 0.297, 0.75, 0.2376, 0.9995, 0.2475, 0.9995, 0.2475, 0.75, 0.2376, 0.75, 0.2475, 0.9995, 0.2574, 0.9995, 0.2574, 0.75, 0.2475, 0.75, 0.2574, 0.9995, 0.2673, 0.9995, 0.2673, 0.75, 0.2574, 0.75, 0.198, 0.9995, 0.2079, 0.9995, 0.2079, 0.75, 0.198, 0.75, 0.2079, 0.9995, 0.2178, 0.9995, 0.2178, 0.75, 0.2079, 0.75, 0.2178, 0.9995, 0.2277, 0.9995, 0.2277, 0.75, 0.2178, 0.75, 0.1584, 0.9995, 0.1683, 0.9995, 0.1683, 0.75, 0.1584, 0.75, 0.1683, 0.9995, 0.1782, 0.9995, 0.1782, 0.75, 0.1683, 0.75, 0.1782, 0.9995, 0.1881, 0.9995, 0.1881, 0.75, 0.1782, 0.75, 0.1188, 0.9995, 0.1287, 0.9995, 0.1287, 0.75, 0.1188, 0.75, 0.1287, 0.9995, 0.1386, 0.9995, 0.1386, 0.75, 0.1287, 0.75, 0.1386, 0.9995, 0.1485, 0.9995, 0.1485, 0.75, 0.1386, 0.75, 0.07921, 0.9995, 0.08911, 0.9995, 0.08911, 0.75, 0.07921, 0.75, 0.08911, 0.9995, 0.09901, 0.9995, 0.09901, 0.75, 0.08911, 0.75, 0.09901, 0.9995, 0.1089, 0.9995, 0.1089, 0.75, 0.09901, 0.75, 0.0396, 0.9995, 0.0495, 0.9995, 0.0495, 0.75, 0.0396, 0.75, 0.0495, 0.9995, 0.05941, 0.9995, 0.05941, 0.75, 0.0495, 0.75, 0.05941, 0.9995, 0.06931, 0.9995, 0.06931, 0.75, 0.05941, 0.75, 0.0002726, 0.9995, 0.009901, 0.9995, 0.009901, 0.75, 0.0002726, 0.75, 0.009901, 0.9995, 0.0198, 0.9995, 0.0198, 0.75, 0.009901, 0.75, 0.0198, 0.9995, 0.0297, 0.9995, 0.0297, 0.75, 0.0198, 0.75, 0.9302, 0.2495, 0.9896, 0.2495, 0.9897, 0.0, 0.9303, 0.0, 0.2179, 0.2495, 0.1585, 0.2495, 0.1584, 0.0, 0.2178, 0.0, 0.9897, 0.0, 0.9896, 0.2495, 0.9896, 0.2495, 0.9897, 0.0, 0.9897, 0.2495, 0.9896, 0.0, 0.9896, 0.0, 0.9897, 0.2495, 0.9897, 0.2495, 0.9896, 0.0, 0.9896, 0.0, 0.9897, 0.2495, 0.9897, 0.2495, 0.9896, 0.0, 0.9896, 0.0, 0.9897, 0.2495, 0.9897, 0.0, 0.9896, 0.2495, 0.9896, 0.2495, 0.9897, 0.0, 0.9897, 0.0, 0.9896, 0.2495, 0.9896, 0.2495, 0.9897, 0.0, 0.9897, 0.0, 0.9896, 0.2495, 0.9896, 0.2495, 0.9897, 0.0, 0.9897, 0.0, 0.9896, 0.2495, 0.9896, 0.2495, 0.9897, 0.0, 0.9897, 0.0, 0.9896, 0.2495, 0.9896, 0.2495, 0.9897, 0.0, 0.9897, 0.2495, 0.9896, 0.0, 0.9896, 0.0, 0.9897, 0.2495, 0.9897, 0.2495, 0.9896, 0.0, 0.9896, 0.0, 0.9897, 0.2495, 0.9897, 0.2495, 0.9896, 0.0, 0.9896, 0.0, 0.9897, 0.2495, 0.9897, 0.2495, 0.9896, 0.0, 0.9896, 0.0, 0.9897, 0.2495, 0.9897, 0.2495, 0.9896, 0.0, 0.9896, 0.0, 0.9897, 0.2495, 0.9897, 0.2495, 0.9896, 0.0, 0.9896, 0.0, 0.9897, 0.2495, 0.9897, 0.2495, 0.9896, 0.0, 0.9896, 0.0, 0.9897, 0.2495, 0.9897, 0.2495, 0.9896, 0.0, 0.9896, 0.0, 0.9897, 0.2495, 0.9897, 0.2495, 0.9896, 0.0, 0.9896, 0.0, 0.9897, 0.2495, 0.9897, 0.2495, 0.9896, 0.0, 0.9896, 0.0, 0.9897, 0.2495, 0.9897, 0.2495, 0.9896, 0.0, 0.9896, 0.0, 0.9897, 0.2495, 0.9897, 0.2495, 0.9896, 0.0, 0.9896, 0.0, 0.9897, 0.2495, 0.9897, 0.2495, 0.9896, 0.0, 0.9896, 0.0, 0.9897, 0.2495, 0.9897, 0.2495, 0.9303, 0.2495, 0.9302, 0.0, 0.9896, 0.0, 0.9303, 0.2495, 0.8709, 0.2495, 0.8709, 0.0, 0.9302, 0.0, 0.8709, 0.2495, 0.8116, 0.2495, 0.8115, 0.0, 0.8709, 0.0, 0.8116, 0.2495, 0.7522, 0.2495, 0.7521, 0.0, 0.8115, 0.0, 0.7522, 0.2495, 0.6928, 0.2495, 0.6928, 0.0, 0.7521, 0.0, 0.6928, 0.2495, 0.6335, 0.2495, 0.6334, 0.0, 0.6928, 0.0, 0.6335, 0.2495, 0.5741, 0.2495, 0.574, 0.0, 0.6334, 0.0, 0.5741, 0.2495, 0.5147, 0.2495, 0.5147, 0.0, 0.574, 0.0, 0.5147, 0.2495, 0.4553, 0.2495, 0.4553, 0.0, 0.5147, 0.0, 0.4553, 0.2495, 0.396, 0.2495, 0.3959, 0.0, 0.4553, 0.0, 0.396, 0.2495, 0.3366, 0.2495, 0.3365, 0.0, 0.3959, 0.0, 0.3366, 0.2495, 0.2772, 0.2495, 0.2772, 0.0, 0.3365, 0.0, 0.2772, 0.2495, 0.2179, 0.2495, 0.2178, 0.0, 0.2772, 0.0, 0.158, 0.2495, 0.2174, 0.2495, 0.2174, 0.0, 0.158, 0.0, 0.2174, 0.2495, 0.2768, 0.2495, 0.2768, 0.0, 0.2174, 0.0, 0.2768, 0.2495, 0.3362, 0.2495, 0.3362, 0.0, 0.2768, 0.0, 0.3362, 0.2495, 0.3956, 0.2495, 0.3956, 0.0, 0.3362, 0.0, 0.3956, 0.2495, 0.455, 0.2495, 0.455, 0.0, 0.3956, 0.0, 0.455, 0.2495, 0.5144, 0.2495, 0.5144, 0.0, 0.455, 0.0, 0.5144, 0.2495, 0.5738, 0.2495, 0.5738, 0.0, 0.5144, 0.0, 0.5738, 0.2495, 0.6332, 0.2495, 0.6332, 0.0, 0.5738, 0.0, 0.6332, 0.2495, 0.6926, 0.2495, 0.6926, 0.0, 0.6332, 0.0, 0.6926, 0.2495, 0.752, 0.2495, 0.7521, 0.0, 0.6926, 0.0, 0.752, 0.2495, 0.8114, 0.2495, 0.8115, 0.0, 0.7521, 0.0, 0.8114, 0.2495, 0.8708, 0.2495, 0.8709, 0.0, 0.8115, 0.0, 0.8708, 0.2495, 0.9302, 0.2495, 0.9303, 0.0, 0.8709, 0.0, 0.9897, 0.0, 0.9896, 0.2495, 0.9896, 0.2495, 0.9897, 0.0, 0.9897, 0.0, 0.9896, 0.2495, 0.9896, 0.2495, 0.9897, 0.0, 0.9897, 0.0, 0.9896, 0.2495, 0.9896, 0.2495, 0.9897, 0.0, 0.9897, 0.0, 0.9896, 0.2495, 0.9896, 0.2495, 0.9897, 0.0, 0.9897, 0.0, 0.9896, 0.2495, 0.9896, 0.2495, 0.9897, 0.0, 0.9897, 0.0, 0.9896, 0.2495, 0.9896, 0.2495, 0.9897, 0.0, 0.9897, 0.0, 0.9896, 0.2495, 0.9896, 0.2495, 0.9897, 0.0, 0.9897, 0.0, 0.9896, 0.2495, 0.9896, 0.2495, 0.9897, 0.0, 0.9897, 0.0, 0.9896, 0.2495, 0.9896, 0.2495, 0.9897, 0.0, 0.9897, 0.0, 0.9896, 0.2495, 0.9896, 0.2495, 0.9897, 0.0])
me_plane.materials.append(mat_material)
me_plane.use_remesh_preserve_volume = False
me_plane.use_remesh_preserve_attributes = False
me_plane.use_mirror_vertex_groups = False
me_plane.update()

# ---- objects
ob_groundmesh = bpy.data.objects.new('GroundMesh', me_plane)

# ---- transforms, parenting, visibility, modifiers, constraints
ob_groundmesh.location = (0.0, 0.0, 0.0)
ob_groundmesh.lineart.crease_threshold = 0.0

# ---- collection membership
col_collection_1.objects.link(ob_groundmesh)

# ---- scene / render settings (as saved in the file)
scene.frame_start = 1; scene.frame_end = 250; scene.frame_set(1)
scene.render.engine = 'BLENDER_EEVEE_NEXT'
scene.render.resolution_percentage = 50
scene.render.dither_intensity = 0.0
scene.cycles.use_denoising = False
scene.cycles.samples = 128
scene.cycles.sampling_pattern = 'TABULATED_SOBOL'
scene.cycles.use_adaptive_sampling = False
scene.cycles.use_light_tree = False
scene.cycles.blur_glossy = 0.0
scene.cycles.sample_clamp_indirect = 0.0
scene.view_settings.view_transform = 'Standard'
bpy.context.view_layer.update()

# ---- added for rendering (the .blend has no active camera and no usable light): camera, sun
cam_auto = bpy.data.cameras.new('AutoCamera')
cam_auto.lens = 50.0
cam_auto.sensor_width = 36.0
cam_auto.clip_end = 12760.3
ob_auto_camera = bpy.data.objects.new('AutoCamera', cam_auto)
scene.collection.objects.link(ob_auto_camera)
ob_auto_camera.location = (726.986, -872.503, 581.668)
ob_auto_camera.rotation_euler = (1.09748, -7.21219e-08, 0.694738)
scene.camera = ob_auto_camera
light_auto_sun = bpy.data.lights.new('AutoSun', 'SUN')
light_auto_sun.energy = 3.0
light_auto_sun.angle = 0.0523599
ob_auto_sun = bpy.data.objects.new('AutoSun', light_auto_sun)
scene.collection.objects.link(ob_auto_sun)
ob_auto_sun.rotation_euler = (0.872665, 0.174533, 0.523599)
bpy.context.view_layer.update()
